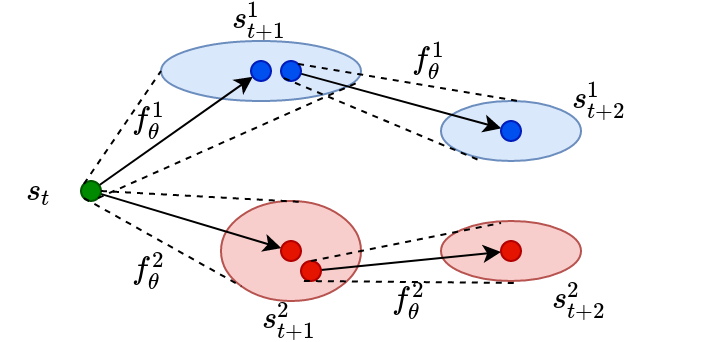

The diagram above was exported from draw.io. Its source (the exported page's mxGraphModel, read from the mxfile embedded in the PNG):
<mxGraphModel dx="645" dy="359" grid="1" gridSize="10" guides="1" tooltips="1" connect="1" arrows="1" fold="1" page="1" pageScale="1" pageWidth="850" pageHeight="1100" math="1" shadow="0">
  <root>
    <mxCell id="0" />
    <mxCell id="1" parent="0" />
    <mxCell id="jM-wyIIe2eITZ8qPvstw-1" value="" style="ellipse;whiteSpace=wrap;html=1;fillColor=#dae8fc;strokeColor=#6c8ebf;" vertex="1" parent="1">
      <mxGeometry x="160" y="170" width="100" height="30" as="geometry" />
    </mxCell>
    <mxCell id="jM-wyIIe2eITZ8qPvstw-2" value="" style="ellipse;whiteSpace=wrap;html=1;fillColor=#dae8fc;strokeColor=#6c8ebf;" vertex="1" parent="1">
      <mxGeometry x="300" y="200" width="70" height="30" as="geometry" />
    </mxCell>
    <mxCell id="jM-wyIIe2eITZ8qPvstw-3" value="" style="ellipse;whiteSpace=wrap;html=1;fillColor=#f8cecc;strokeColor=#b85450;" vertex="1" parent="1">
      <mxGeometry x="190" y="250" width="70" height="50" as="geometry" />
    </mxCell>
    <mxCell id="jM-wyIIe2eITZ8qPvstw-4" value="" style="ellipse;whiteSpace=wrap;html=1;fillColor=#f8cecc;strokeColor=#b85450;" vertex="1" parent="1">
      <mxGeometry x="300" y="260" width="70" height="30" as="geometry" />
    </mxCell>
    <mxCell id="jM-wyIIe2eITZ8qPvstw-8" style="edgeStyle=none;rounded=0;orthogonalLoop=1;jettySize=auto;html=1;entryX=0;entryY=0.5;entryDx=0;entryDy=0;" edge="1" parent="1" source="jM-wyIIe2eITZ8qPvstw-1" target="jM-wyIIe2eITZ8qPvstw-1">
      <mxGeometry relative="1" as="geometry" />
    </mxCell>
    <mxCell id="jM-wyIIe2eITZ8qPvstw-21" value="" style="edgeStyle=none;rounded=0;orthogonalLoop=1;jettySize=auto;html=1;" edge="1" parent="1" source="jM-wyIIe2eITZ8qPvstw-14" target="jM-wyIIe2eITZ8qPvstw-20">
      <mxGeometry relative="1" as="geometry" />
    </mxCell>
    <mxCell id="jM-wyIIe2eITZ8qPvstw-14" value="" style="ellipse;whiteSpace=wrap;html=1;aspect=fixed;fillColor=#0050ef;strokeColor=#001DBC;fontColor=#ffffff;" vertex="1" parent="1">
      <mxGeometry x="220" y="180" width="10" height="10" as="geometry" />
    </mxCell>
    <mxCell id="jM-wyIIe2eITZ8qPvstw-20" value="" style="ellipse;whiteSpace=wrap;html=1;aspect=fixed;fillColor=#0050ef;strokeColor=#001DBC;fontColor=#ffffff;" vertex="1" parent="1">
      <mxGeometry x="330" y="210" width="10" height="10" as="geometry" />
    </mxCell>
    <mxCell id="jM-wyIIe2eITZ8qPvstw-24" value="" style="edgeStyle=none;rounded=0;orthogonalLoop=1;jettySize=auto;html=1;" edge="1" parent="1" source="jM-wyIIe2eITZ8qPvstw-15" target="jM-wyIIe2eITZ8qPvstw-23">
      <mxGeometry relative="1" as="geometry" />
    </mxCell>
    <mxCell id="jM-wyIIe2eITZ8qPvstw-15" value="" style="ellipse;whiteSpace=wrap;html=1;aspect=fixed;fillColor=#e51400;strokeColor=#B20000;fontColor=#ffffff;" vertex="1" parent="1">
      <mxGeometry x="230" y="280" width="10" height="10" as="geometry" />
    </mxCell>
    <mxCell id="jM-wyIIe2eITZ8qPvstw-33" value="" style="edgeStyle=none;rounded=0;orthogonalLoop=1;jettySize=auto;html=1;" edge="1" parent="1" source="jM-wyIIe2eITZ8qPvstw-26" target="jM-wyIIe2eITZ8qPvstw-32">
      <mxGeometry relative="1" as="geometry" />
    </mxCell>
    <mxCell id="jM-wyIIe2eITZ8qPvstw-35" value="" style="edgeStyle=none;rounded=0;orthogonalLoop=1;jettySize=auto;html=1;" edge="1" parent="1" source="jM-wyIIe2eITZ8qPvstw-26" target="jM-wyIIe2eITZ8qPvstw-34">
      <mxGeometry relative="1" as="geometry" />
    </mxCell>
    <mxCell id="jM-wyIIe2eITZ8qPvstw-26" value="" style="ellipse;whiteSpace=wrap;html=1;aspect=fixed;fillColor=#008a00;strokeColor=#005700;fontColor=#ffffff;" vertex="1" parent="1">
      <mxGeometry x="120" y="240" width="10" height="10" as="geometry" />
    </mxCell>
    <mxCell id="jM-wyIIe2eITZ8qPvstw-34" value="" style="ellipse;whiteSpace=wrap;html=1;aspect=fixed;fillColor=#0050ef;strokeColor=#001DBC;fontColor=#ffffff;" vertex="1" parent="1">
      <mxGeometry x="205" y="180" width="10" height="10" as="geometry" />
    </mxCell>
    <mxCell id="jM-wyIIe2eITZ8qPvstw-32" value="" style="ellipse;whiteSpace=wrap;html=1;aspect=fixed;fillColor=#e51400;strokeColor=#B20000;fontColor=#ffffff;" vertex="1" parent="1">
      <mxGeometry x="220" y="270" width="10" height="10" as="geometry" />
    </mxCell>
    <mxCell id="jM-wyIIe2eITZ8qPvstw-23" value="" style="ellipse;whiteSpace=wrap;html=1;aspect=fixed;fillColor=#e51400;strokeColor=#B20000;fontColor=#ffffff;" vertex="1" parent="1">
      <mxGeometry x="330" y="270" width="10" height="10" as="geometry" />
    </mxCell>
    <mxCell id="jM-wyIIe2eITZ8qPvstw-37" value="" style="endArrow=none;html=1;exitX=1;exitY=0;exitDx=0;exitDy=0;dashed=1;entryX=0.551;entryY=0;entryDx=0;entryDy=0;entryPerimeter=0;" edge="1" parent="1" source="jM-wyIIe2eITZ8qPvstw-14" target="jM-wyIIe2eITZ8qPvstw-2">
      <mxGeometry width="50" height="50" relative="1" as="geometry">
        <mxPoint x="300.0044660940672" y="190.00446609406734" as="sourcePoint" />
        <mxPoint x="338.53999999999996" y="138.54" as="targetPoint" />
      </mxGeometry>
    </mxCell>
    <mxCell id="jM-wyIIe2eITZ8qPvstw-38" value="" style="endArrow=none;html=1;exitX=1;exitY=1;exitDx=0;exitDy=0;dashed=1;" edge="1" parent="1" source="jM-wyIIe2eITZ8qPvstw-26">
      <mxGeometry width="50" height="50" relative="1" as="geometry">
        <mxPoint x="151.46446609406723" y="260.00446609406737" as="sourcePoint" />
        <mxPoint x="260" y="190" as="targetPoint" />
      </mxGeometry>
    </mxCell>
    <mxCell id="jM-wyIIe2eITZ8qPvstw-39" value="" style="endArrow=none;html=1;exitX=1;exitY=0.5;exitDx=0;exitDy=0;dashed=1;entryX=0.582;entryY=0.01;entryDx=0;entryDy=0;entryPerimeter=0;" edge="1" parent="1" source="jM-wyIIe2eITZ8qPvstw-26" target="jM-wyIIe2eITZ8qPvstw-3">
      <mxGeometry width="50" height="50" relative="1" as="geometry">
        <mxPoint x="129.99553390593266" y="279.99553390593263" as="sourcePoint" />
        <mxPoint x="261.46" y="221.46" as="targetPoint" />
      </mxGeometry>
    </mxCell>
    <mxCell id="jM-wyIIe2eITZ8qPvstw-41" value="" style="endArrow=none;html=1;exitX=0;exitY=1;exitDx=0;exitDy=0;dashed=1;entryX=0;entryY=1;entryDx=0;entryDy=0;" edge="1" parent="1" source="jM-wyIIe2eITZ8qPvstw-26" target="jM-wyIIe2eITZ8qPvstw-3">
      <mxGeometry width="50" height="50" relative="1" as="geometry">
        <mxPoint x="100" y="284.5" as="sourcePoint" />
        <mxPoint x="200.74" y="290" as="targetPoint" />
      </mxGeometry>
    </mxCell>
    <mxCell id="jM-wyIIe2eITZ8qPvstw-42" value="" style="endArrow=none;html=1;exitX=0;exitY=1;exitDx=0;exitDy=0;dashed=1;entryX=0.286;entryY=1;entryDx=0;entryDy=0;entryPerimeter=0;" edge="1" parent="1" source="jM-wyIIe2eITZ8qPvstw-14" target="jM-wyIIe2eITZ8qPvstw-2">
      <mxGeometry width="50" height="50" relative="1" as="geometry">
        <mxPoint x="259.96553390593266" y="151.46446609406735" as="sourcePoint" />
        <mxPoint x="369.9999999999999" y="170" as="targetPoint" />
      </mxGeometry>
    </mxCell>
    <mxCell id="jM-wyIIe2eITZ8qPvstw-43" value="" style="endArrow=none;html=1;exitX=0;exitY=1;exitDx=0;exitDy=0;dashed=1;entryX=0.548;entryY=1.033;entryDx=0;entryDy=0;entryPerimeter=0;" edge="1" parent="1" target="jM-wyIIe2eITZ8qPvstw-4">
      <mxGeometry width="50" height="50" relative="1" as="geometry">
        <mxPoint x="231.44446609406722" y="289.99553390593263" as="sourcePoint" />
        <mxPoint x="329.9999999999999" y="331.46" as="targetPoint" />
      </mxGeometry>
    </mxCell>
    <mxCell id="jM-wyIIe2eITZ8qPvstw-44" value="" style="endArrow=none;html=1;exitX=0.5;exitY=0;exitDx=0;exitDy=0;dashed=1;entryX=0.548;entryY=1.033;entryDx=0;entryDy=0;entryPerimeter=0;" edge="1" parent="1" source="jM-wyIIe2eITZ8qPvstw-15">
      <mxGeometry width="50" height="50" relative="1" as="geometry">
        <mxPoint x="223.08446609406724" y="259.9955339059327" as="sourcePoint" />
        <mxPoint x="330" y="260.99" as="targetPoint" />
      </mxGeometry>
    </mxCell>
    <mxCell id="jM-wyIIe2eITZ8qPvstw-45" value="" style="endArrow=none;html=1;exitX=0;exitY=0;exitDx=0;exitDy=0;dashed=1;entryX=0;entryY=0.5;entryDx=0;entryDy=0;" edge="1" parent="1" source="jM-wyIIe2eITZ8qPvstw-26" target="jM-wyIIe2eITZ8qPvstw-1">
      <mxGeometry width="50" height="50" relative="1" as="geometry">
        <mxPoint x="28.535533905932652" y="228.53553390593265" as="sourcePoint" />
        <mxPoint x="160" y="170" as="targetPoint" />
      </mxGeometry>
    </mxCell>
    <mxCell id="jM-wyIIe2eITZ8qPvstw-47" value="&lt;div&gt;`f_\theta^1`&lt;/div&gt;" style="text;html=1;align=center;verticalAlign=middle;resizable=0;points=[];;autosize=1;" vertex="1" parent="1">
      <mxGeometry x="110" y="200" width="90" height="20" as="geometry" />
    </mxCell>
    <mxCell id="jM-wyIIe2eITZ8qPvstw-48" value="`s_t`" style="text;html=1;align=center;verticalAlign=middle;resizable=0;points=[];;autosize=1;" vertex="1" parent="1">
      <mxGeometry x="80" y="235" width="40" height="20" as="geometry" />
    </mxCell>
    <mxCell id="jM-wyIIe2eITZ8qPvstw-49" value="&lt;div&gt;`f_\theta^2`&lt;/div&gt;" style="text;html=1;align=center;verticalAlign=middle;resizable=0;points=[];;autosize=1;" vertex="1" parent="1">
      <mxGeometry x="110" y="275" width="90" height="20" as="geometry" />
    </mxCell>
    <mxCell id="jM-wyIIe2eITZ8qPvstw-52" value="&lt;div&gt;`f_\theta^1`&lt;/div&gt;" style="text;html=1;align=center;verticalAlign=middle;resizable=0;points=[];;autosize=1;" vertex="1" parent="1">
      <mxGeometry x="250" y="170" width="90" height="20" as="geometry" />
    </mxCell>
    <mxCell id="jM-wyIIe2eITZ8qPvstw-54" value="&lt;div&gt;`f_\theta^2`&lt;/div&gt;" style="text;html=1;align=center;verticalAlign=middle;resizable=0;points=[];;autosize=1;" vertex="1" parent="1">
      <mxGeometry x="240" y="290" width="90" height="20" as="geometry" />
    </mxCell>
    <mxCell id="jM-wyIIe2eITZ8qPvstw-56" value="&lt;div&gt;`s_{t+1}^1`&lt;/div&gt;" style="text;html=1;align=center;verticalAlign=middle;resizable=0;points=[];;autosize=1;" vertex="1" parent="1">
      <mxGeometry x="160" y="150" width="100" height="20" as="geometry" />
    </mxCell>
    <mxCell id="jM-wyIIe2eITZ8qPvstw-57" value="&lt;div&gt;`s_{t+1}^2`&lt;/div&gt;" style="text;html=1;align=center;verticalAlign=middle;resizable=0;points=[];;autosize=1;" vertex="1" parent="1">
      <mxGeometry x="175" y="300" width="100" height="20" as="geometry" />
    </mxCell>
    <mxCell id="jM-wyIIe2eITZ8qPvstw-58" value="&lt;div&gt;`s_{t+2}^1`&lt;/div&gt;" style="text;html=1;align=center;verticalAlign=middle;resizable=0;points=[];;autosize=1;" vertex="1" parent="1">
      <mxGeometry x="330" y="190" width="100" height="20" as="geometry" />
    </mxCell>
    <mxCell id="jM-wyIIe2eITZ8qPvstw-59" value="&lt;div&gt;`s_{t+2}^2`&lt;/div&gt;" style="text;html=1;align=center;verticalAlign=middle;resizable=0;points=[];;autosize=1;" vertex="1" parent="1">
      <mxGeometry x="320" y="290" width="100" height="20" as="geometry" />
    </mxCell>
  </root>
</mxGraphModel>